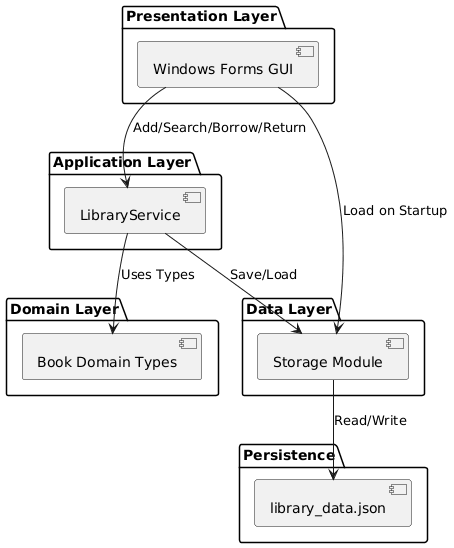

The diagram above was rendered by PlantUML. Its source (embedded in the PNG):
@startuml
package "Presentation Layer" {
    component [Windows Forms GUI]
}

package "Application Layer" {
    component [LibraryService]
}

package "Domain Layer" {
    component [Book Domain Types]
}

package "Data Layer" {
    component [Storage Module]
}

package "Persistence" {
    database [library_data.json]
}

[Windows Forms GUI] --> [LibraryService] : Add/Search/Borrow/Return
[LibraryService] --> [Book Domain Types] : Uses Types
[LibraryService] --> [Storage Module] : Save/Load
[Storage Module] --> [library_data.json] : Read/Write
[Windows Forms GUI] --> [Storage Module] : Load on Startup
@enduml